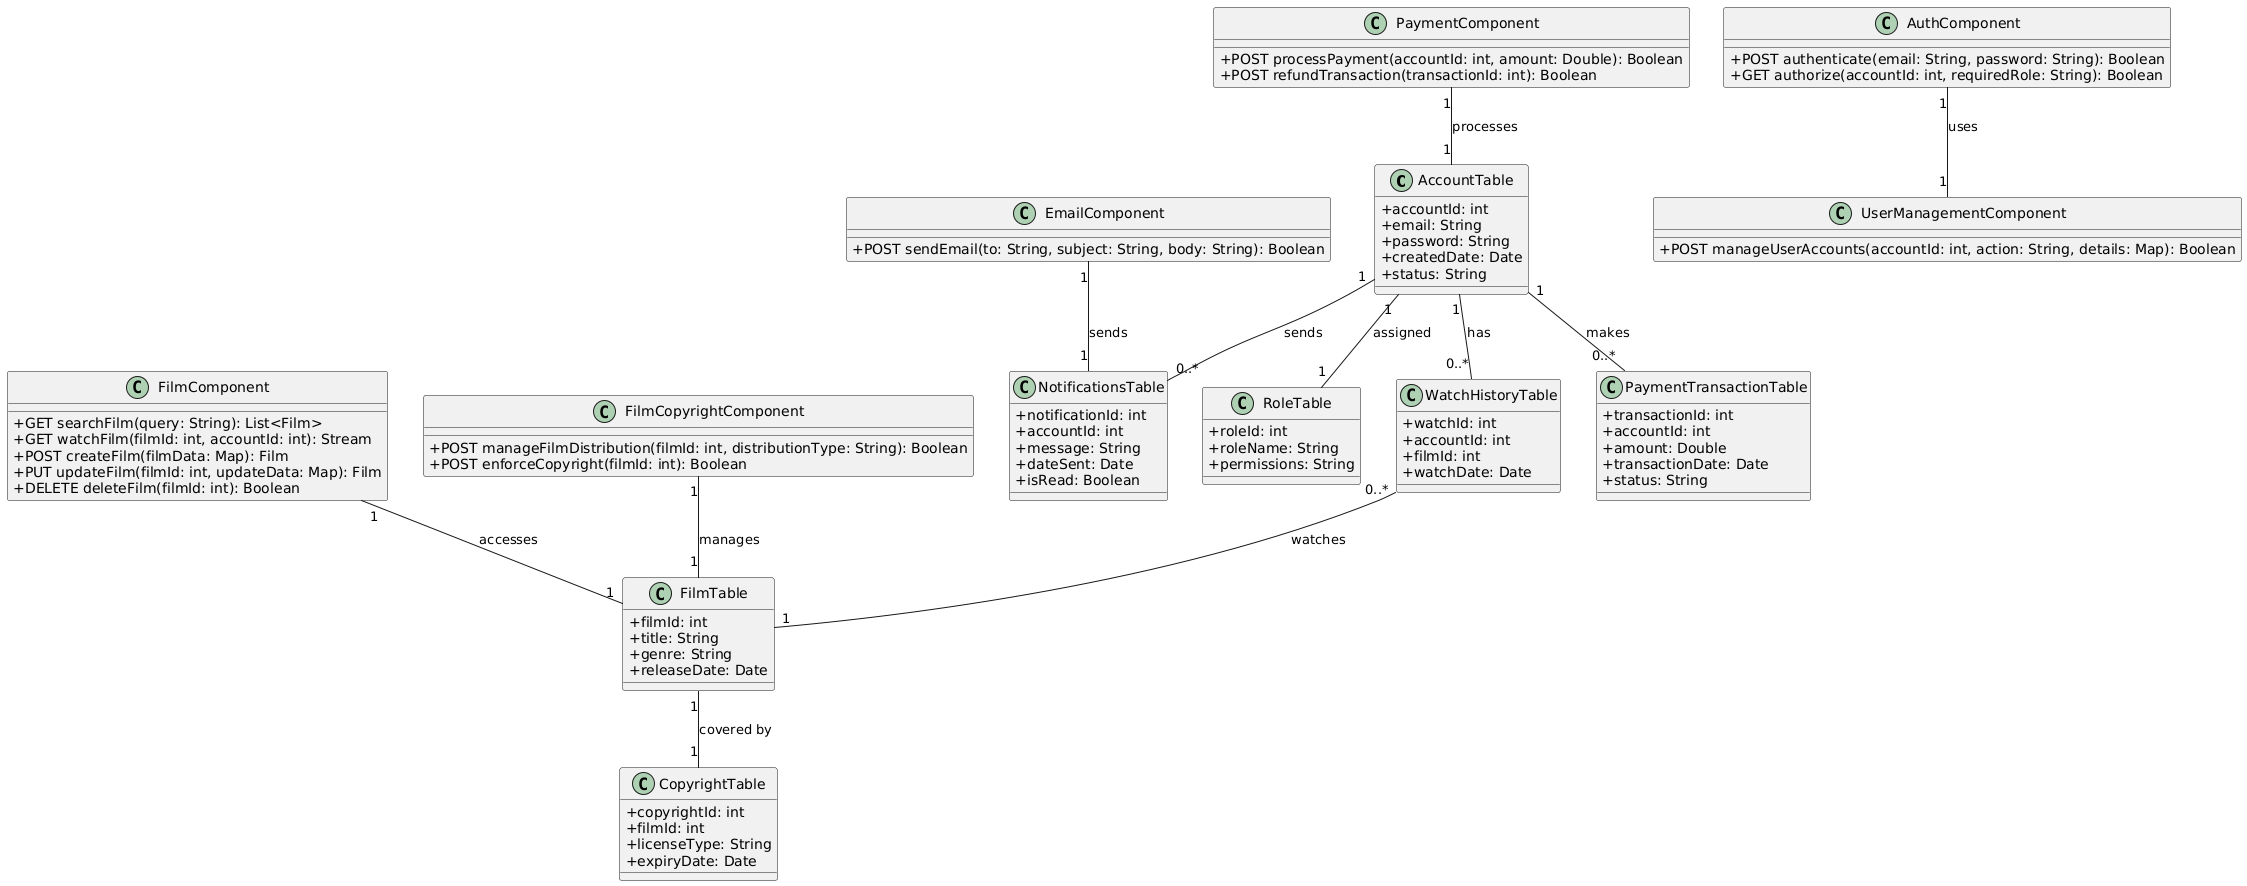

The diagram above was rendered by PlantUML. Its source (embedded in the PNG):
@startuml
skinparam classAttributeIconSize 0

' Database Tables
class AccountTable {
  +accountId: int
  +email: String
  +password: String
  +createdDate: Date
  +status: String
}

class RoleTable {
  +roleId: int
  +roleName: String
  +permissions: String
}

class FilmTable {
  +filmId: int
  +title: String
  +genre: String
  +releaseDate: Date
}

class CopyrightTable {
  +copyrightId: int
  +filmId: int
  +licenseType: String
  +expiryDate: Date
}

class WatchHistoryTable {
  +watchId: int
  +accountId: int
  +filmId: int
  +watchDate: Date
}

class PaymentTransactionTable {
  +transactionId: int
  +accountId: int
  +amount: Double
  +transactionDate: Date
  +status: String
}

class NotificationsTable {
  +notificationId: int
  +accountId: int
  +message: String
  +dateSent: Date
  +isRead: Boolean
}

' Backend Components
class AuthComponent {
  +POST authenticate(email: String, password: String): Boolean
  +GET authorize(accountId: int, requiredRole: String): Boolean
}

class PaymentComponent {
  +POST processPayment(accountId: int, amount: Double): Boolean
  +POST refundTransaction(transactionId: int): Boolean
}

class FilmComponent {
  +GET searchFilm(query: String): List<Film>
  +GET watchFilm(filmId: int, accountId: int): Stream
  +POST createFilm(filmData: Map): Film
  +PUT updateFilm(filmId: int, updateData: Map): Film
  +DELETE deleteFilm(filmId: int): Boolean
}

class UserManagementComponent {
  +POST manageUserAccounts(accountId: int, action: String, details: Map): Boolean
}

class FilmCopyrightComponent {
  +POST manageFilmDistribution(filmId: int, distributionType: String): Boolean
  +POST enforceCopyright(filmId: int): Boolean
}

class EmailComponent {
  +POST sendEmail(to: String, subject: String, body: String): Boolean
}

' Relationships
AccountTable "1" -- "0..*" NotificationsTable : sends
AccountTable "1" -- "0..*" WatchHistoryTable : has
AccountTable "1" -- "0..*" PaymentTransactionTable : makes
AccountTable "1" -- "1" RoleTable : assigned

FilmTable "1" -- "1" CopyrightTable : covered by
WatchHistoryTable "0..*" -- "1" FilmTable : watches

' Backend Component Interactions
AuthComponent "1" -- "1" UserManagementComponent : uses
PaymentComponent "1" -- "1" AccountTable : processes
FilmComponent "1" -- "1" FilmTable : accesses
FilmCopyrightComponent "1" -- "1" FilmTable : manages
EmailComponent "1" -- "1" NotificationsTable : sends
@enduml